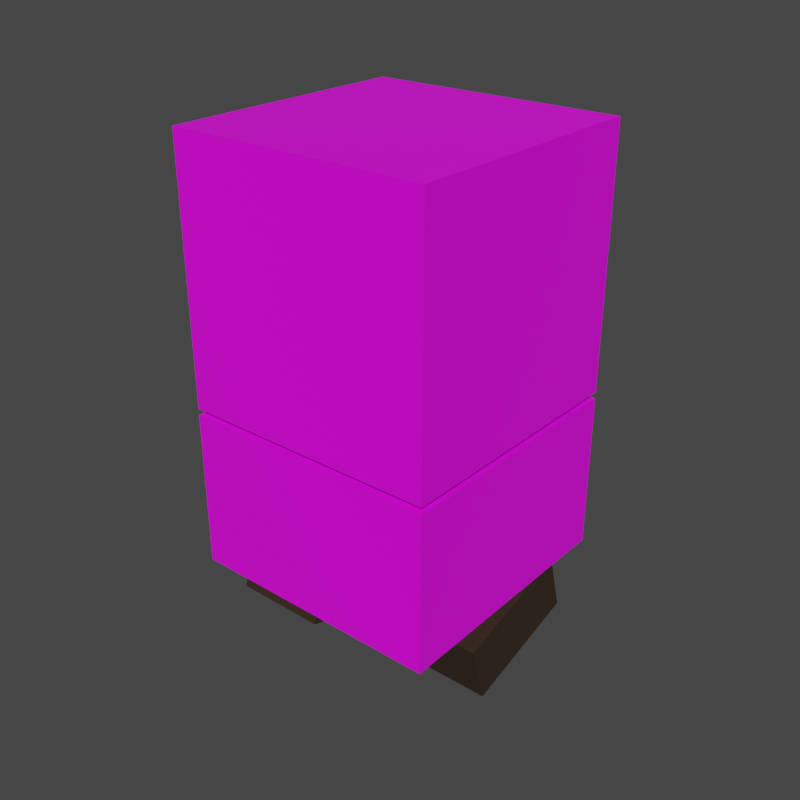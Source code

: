# Source: journalist_maytexture_1.blend  (saved by Blender 3.2.14; exported with 4.5.12 LTS)
import bpy
from mathutils import Matrix  # noqa: F401  (used for matrix-valued properties, if any)

bpy.ops.wm.read_factory_settings(use_empty=True)
scene = bpy.context.scene
scene.name = 'Scene'

# ---- collections
col_collection = bpy.data.collections.new('Collection'); scene.collection.children.link(col_collection)
col_collection_001 = bpy.data.collections.new('Collection.001'); col_collection.children.link(col_collection_001)

# ---- images (referenced by path relative to the original .blend; pixels are not part of the script)
import os
ASSET_DIR = os.environ.get("B2B_ASSET_DIR", "")  # directory of the original .blend (textures are referenced by path, not embedded)
HERE = os.path.dirname(os.path.abspath(__file__))  # packed textures are extracted next to this script under _unpacked/

def load_image(name, relpath, width, height, colorspace="sRGB"):
    """Load a texture the original file referenced (path relative to the .blend, or extracted next to this script)."""
    p = next((c for c in (os.path.join(HERE, relpath), os.path.join(ASSET_DIR, relpath)) if relpath and os.path.exists(c)), "")
    if p:
        img = bpy.data.images.load(p, check_existing=True)
        img.name = name
    else:  # same state as the original file: an image datablock whose file is absent (Cycles renders it pink)
        img = bpy.data.images.new(name, width, height)
        img.source = "FILE"
        img.filepath = "//" + (relpath or name)
    img.colorspace_settings.name = colorspace
    return img
img_scoopsboy_png = load_image('SCOOPSBOY.png', 'SCOOPSBOY.png', 1024, 1024, 'sRGB')

# ---- materials (node trees are filled in below, after node groups)
mat_head = bpy.data.materials.new('head')
mat_head.use_transparent_shadow = False
mat_feet = bpy.data.materials.new('feet')
mat_feet.use_transparent_shadow = False

# ---- material node trees
mat_head.use_nodes = True; mat_head.node_tree.nodes.clear()
_N = mat_head.node_tree.nodes; _L = mat_head.node_tree.links
n0 = _N.new('ShaderNodeBsdfPrincipled'); n0.name = 'Principled BSDF'; n0.location = (10, 300)
n0.distribution = 'GGX'
n0.subsurface_method = 'RANDOM_WALK_SKIN'
n0.inputs[3].default_value = 1.45
n0.inputs[27].default_value = (0.0, 0.0, 0.0, 1.0)
n0.inputs[28].default_value = 1.0
n1 = _N.new('ShaderNodeOutputMaterial'); n1.name = 'Material Output'; n1.location = (300, 300)
n2 = _N.new('ShaderNodeTexImage'); n2.name = 'Image Texture'; n2.location = (-280, 280)
n2.image = img_scoopsboy_png
_L.new(n0.outputs[0], n1.inputs[0])
_L.new(n2.outputs[0], n0.inputs[0])
n1.is_active_output = True
mat_feet.use_nodes = True; mat_feet.node_tree.nodes.clear()
_N = mat_feet.node_tree.nodes; _L = mat_feet.node_tree.links
n0 = _N.new('ShaderNodeBsdfPrincipled'); n0.name = 'Principled BSDF'; n0.location = (10, 300)
n0.distribution = 'GGX'
n0.subsurface_method = 'RANDOM_WALK_SKIN'
n0.inputs[0].default_value = (0.03741, 0.02188, 0.01274, 1.0)
n0.inputs[3].default_value = 1.45
n0.inputs[27].default_value = (0.0, 0.0, 0.0, 1.0)
n0.inputs[28].default_value = 1.0
n1 = _N.new('ShaderNodeOutputMaterial'); n1.name = 'Material Output'; n1.location = (300, 300)
_L.new(n0.outputs[0], n1.inputs[0])
n1.is_active_output = True

# ---- world
world_world = bpy.data.worlds.new('World'); scene.world = world_world
world_world.use_nodes = True; world_world.node_tree.nodes.clear()
_N = world_world.node_tree.nodes; _L = world_world.node_tree.links
n0 = _N.new('ShaderNodeOutputWorld'); n0.name = 'World Output'; n0.location = (300, 300)
n1 = _N.new('ShaderNodeBackground'); n1.name = 'Background'; n1.location = (10, 300)
n1.inputs[0].default_value = (0.05088, 0.05088, 0.05088, 1.0)
_L.new(n1.outputs[0], n0.inputs[0])
n0.is_active_output = True
world_world.color = (0.05088, 0.05088, 0.05088)
world_world.use_sun_shadow = False
world_world.sun_shadow_jitter_overblur = 0.0

# ---- meshes
me_cube_042 = bpy.data.meshes.new('Cube.042')
me_cube_042.from_pydata([(-1.0, -1.0, -0.9875), (-1.0, -1.0, 0.9875), (-1.0, 1.0, -0.9875), (-1.0, 1.0, 0.9875), (1.0, -1.0, -0.9875), (1.0, -1.0, 0.9875), (1.0, 1.0, -0.9875), (1.0, 1.0, 0.9875)], [], [(0, 1, 3, 2), (2, 3, 7, 6), (6, 7, 5, 4), (4, 5, 1, 0), (2, 6, 4, 0), (7, 3, 1, 5)])
_uv = me_cube_042.uv_layers.new(name='UVMap')
_uv.uv.foreach_set('vector', [0.25, 0.2381, 0.25, 0.6191, 0.003906, 0.6191, 0.003906, 0.2381, 0.998, 0.2412, 0.998, 0.6221, 0.752, 0.6192, 0.752, 0.2412, 0.7461, 0.2381, 0.7461, 0.6191, 0.5, 0.6191, 0.5, 0.2381, 0.4961, 0.2381, 0.4961, 0.6191, 0.25, 0.6191, 0.25, 0.2381, 0.25, 0.625, 0.5, 0.625, 0.5, 1.0, 0.25, 1.0, 0.25, 0.625, 0.5, 0.625, 0.5, 1.0, 0.25, 1.0])
me_cube_042.materials.append(mat_head)
me_cube_042.update()
me_cube_051 = bpy.data.meshes.new('Cube.051')
me_cube_051.from_pydata([(-0.375, -0.5, -0.775), (-0.375, -0.5, -0.275), (-0.375, 0.5, -0.775), (-0.375, 0.5, -0.275), (0.375, -0.5, -0.775), (0.375, -0.5, -0.275), (0.375, 0.5, -0.775), (0.375, 0.5, -0.275)], [], [(0, 1, 3, 2), (2, 3, 7, 6), (6, 7, 5, 4), (4, 5, 1, 0), (2, 6, 4, 0), (7, 3, 1, 5)])
_uv = me_cube_051.uv_layers.new(name='UVMap')
_uv.uv.foreach_set('vector', [0.375, 0.0, 0.625, 0.0, 0.625, 0.25, 0.375, 0.25, 0.375, 0.25, 0.625, 0.25, 0.625, 0.5, 0.375, 0.5, 0.375, 0.5, 0.625, 0.5, 0.625, 0.75, 0.375, 0.75, 0.375, 0.75, 0.625, 0.75, 0.625, 1.0, 0.375, 1.0, 0.125, 0.5, 0.375, 0.5, 0.375, 0.75, 0.125, 0.75, 0.625, 0.5, 0.875, 0.5, 0.875, 0.75, 0.625, 0.75])
me_cube_051.materials.append(mat_feet)
me_cube_051.update()
me_cube_003 = bpy.data.meshes.new('Cube.003')
me_cube_003.from_pydata([(-1.0, -1.0, -0.625), (-1.0, -1.0, 0.6), (-1.0, 1.0, -0.625), (-1.0, 1.0, 0.6), (1.0, -1.0, -0.625), (1.0, -1.0, 0.6), (1.0, 1.0, -0.625), (1.0, 1.0, 0.6)], [], [(0, 1, 3, 2), (6, 7, 5, 4), (5, 1, 0, 4), (3, 1, 5, 7), (3, 7, 6, 2), (6, 4, 0, 2)])
_uv = me_cube_003.uv_layers.new(name='UVMap')
_uv.uv.foreach_set('vector', [0.75, -7.153e-07, 0.75, 0.2381, 0.5, 0.2381, 0.5, -7.153e-07, 0.75, -7.749e-07, 0.75, 0.2381, 0.5, 0.2381, 0.5, -7.749e-07, 0.5078, 0.2382, 0.25, 0.2382, 0.25, -0.0001685, 0.5078, -0.0001686, 0.5, 0.625, 0.5, 1.0, 0.25, 1.0, 0.25, 0.625, 0.75, 0.2381, 0.5, 0.2381, 0.5, -7.153e-07, 0.75, -7.153e-07, 0.5, 0.625, 0.5, 1.0, 0.25, 1.0, 0.25, 0.625])
me_cube_003.materials.append(mat_head)
me_cube_003.update()
me_cube_004 = bpy.data.meshes.new('Cube.004')
me_cube_004.from_pydata([(-0.375, -0.5, -0.775), (-0.375, -0.5, -0.275), (-0.375, 0.5, -0.775), (-0.375, 0.5, -0.275), (0.375, -0.5, -0.775), (0.375, -0.5, -0.275), (0.375, 0.5, -0.775), (0.375, 0.5, -0.275)], [], [(0, 1, 3, 2), (2, 3, 7, 6), (6, 7, 5, 4), (4, 5, 1, 0), (2, 6, 4, 0), (7, 3, 1, 5)])
_uv = me_cube_004.uv_layers.new(name='UVMap')
_uv.uv.foreach_set('vector', [0.375, 0.0, 0.625, 0.0, 0.625, 0.25, 0.375, 0.25, 0.375, 0.25, 0.625, 0.25, 0.625, 0.5, 0.375, 0.5, 0.375, 0.5, 0.625, 0.5, 0.625, 0.75, 0.375, 0.75, 0.375, 0.75, 0.625, 0.75, 0.625, 1.0, 0.375, 1.0, 0.125, 0.5, 0.375, 0.5, 0.375, 0.75, 0.125, 0.75, 0.625, 0.5, 0.875, 0.5, 0.875, 0.75, 0.625, 0.75])
me_cube_004.materials.append(mat_feet)
me_cube_004.update()

# ---- objects
ob_head = bpy.data.objects.new('head', me_cube_042)
ob_leftleg = bpy.data.objects.new('leftleg', me_cube_051)
ob_torso = bpy.data.objects.new('torso', me_cube_003)
ob_rightleg = bpy.data.objects.new('rightleg', me_cube_004)

# ---- transforms, parenting, visibility, modifiers, constraints
ob_head.location = (2.384e-07, 0.0, 1.14)
ob_head.scale = (0.4, 0.4, 0.4)
ob_leftleg.location = (0.25, 0.0, 0.31)
ob_leftleg.rotation_euler = (0.2765, -0.0, 0.0)
ob_leftleg.scale = (0.4, 0.4, 0.4)
_vg = ob_leftleg.vertex_groups.new(name='Bone')
_vg = ob_leftleg.vertex_groups.new(name='Bone.001')
_m = ob_leftleg.modifiers.new('Armature', 'ARMATURE')
_m = ob_leftleg.modifiers.new('Armature.001', 'ARMATURE')
ob_torso.location = (2.384e-07, 0.0, 0.4852)
ob_torso.scale = (0.4, 0.4, 0.4)
_vg = ob_torso.vertex_groups.new(name='Bone')
_vg = ob_torso.vertex_groups.new(name='Bone.001')
_m = ob_torso.modifiers.new('Armature', 'ARMATURE')
_m = ob_torso.modifiers.new('Armature.001', 'ARMATURE')
ob_rightleg.location = (-0.25, 0.0, 0.31)
ob_rightleg.rotation_euler = (-0.2765, -0.0, 0.0)
ob_rightleg.scale = (0.4, 0.4, 0.4)
_vg = ob_rightleg.vertex_groups.new(name='Bone')
_vg = ob_rightleg.vertex_groups.new(name='Bone.001')
_m = ob_rightleg.modifiers.new('Armature', 'ARMATURE')
_m = ob_rightleg.modifiers.new('Armature.001', 'ARMATURE')

# ---- collection membership
col_collection.objects.link(ob_head)
col_collection.objects.link(ob_leftleg)
col_collection.objects.link(ob_torso)
col_collection.objects.link(ob_rightleg)

# ---- scene / render settings (as saved in the file)
scene.frame_start = 1; scene.frame_end = 20; scene.frame_set(2)
scene.render.engine = 'BLENDER_EEVEE_NEXT'
scene.render.resolution_x = 1080
scene.render.line_thickness = 0.5
scene.cycles.sampling_pattern = 'TABULATED_SOBOL'
scene.cycles.use_light_tree = False
scene.view_settings.view_transform = 'Filmic'
bpy.context.view_layer.update()

# ---- added for rendering (the .blend has no active camera and no usable light): camera, sun
cam_auto = bpy.data.cameras.new('AutoCamera')
cam_auto.lens = 50.0
cam_auto.sensor_width = 36.0
cam_auto.clip_end = 1000.0
ob_auto_camera = bpy.data.objects.new('AutoCamera', cam_auto)
scene.collection.objects.link(ob_auto_camera)
ob_auto_camera.location = (1.7965, -2.15579, 2.18339)
ob_auto_camera.rotation_euler = (1.09748, -7.21219e-08, 0.694738)
scene.camera = ob_auto_camera
light_auto_sun = bpy.data.lights.new('AutoSun', 'SUN')
light_auto_sun.energy = 3.0
light_auto_sun.angle = 0.0523599
ob_auto_sun = bpy.data.objects.new('AutoSun', light_auto_sun)
scene.collection.objects.link(ob_auto_sun)
ob_auto_sun.rotation_euler = (0.872665, 0.174533, 0.523599)
bpy.context.view_layer.update()
